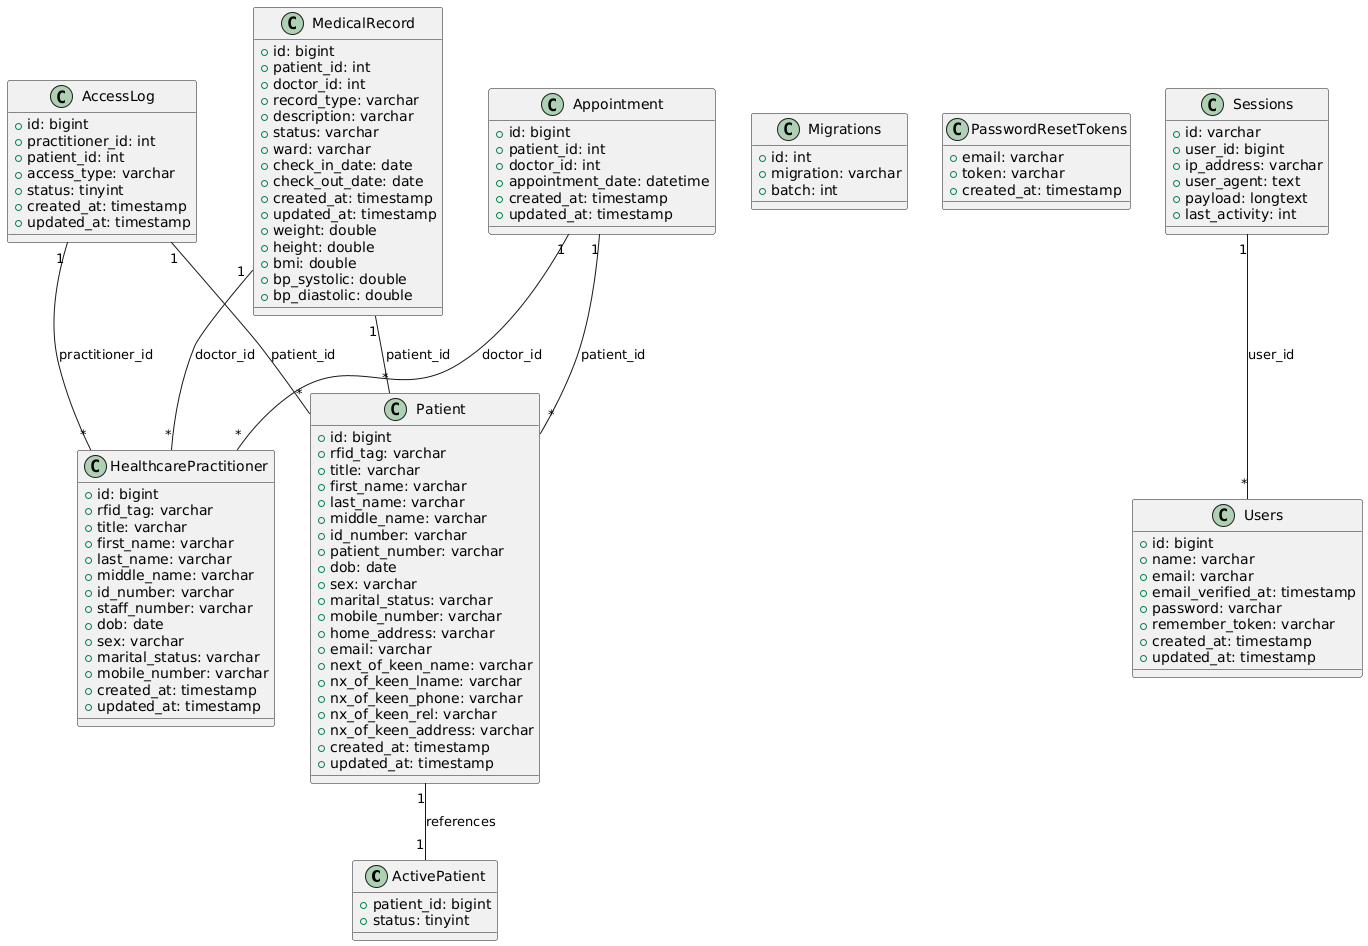

The diagram above was rendered by PlantUML. Its source (embedded in the PNG):
@startuml
' Define Entities for Each Table

class ActivePatient {
  +patient_id: bigint
  +status: tinyint
}




class Migrations {
  +id: int
  +migration: varchar
  +batch: int
}

class PasswordResetTokens {
  +email: varchar
  +token: varchar
  +created_at: timestamp
}

class Sessions {
  +id: varchar
  +user_id: bigint
  +ip_address: varchar
  +user_agent: text
  +payload: longtext
  +last_activity: int
}

class AccessLog {
  +id: bigint
  +practitioner_id: int
  +patient_id: int
  +access_type: varchar
  +status: tinyint
  +created_at: timestamp
  +updated_at: timestamp
}

class Appointment {
  +id: bigint
  +patient_id: int
  +doctor_id: int
  +appointment_date: datetime
  +created_at: timestamp
  +updated_at: timestamp
}

class HealthcarePractitioner {
  +id: bigint
  +rfid_tag: varchar
  +title: varchar
  +first_name: varchar
  +last_name: varchar
  +middle_name: varchar
  +id_number: varchar
  +staff_number: varchar
  +dob: date
  +sex: varchar
  +marital_status: varchar
  +mobile_number: varchar
  +created_at: timestamp
  +updated_at: timestamp
}

class MedicalRecord {
  +id: bigint
  +patient_id: int
  +doctor_id: int
  +record_type: varchar
  +description: varchar
  +status: varchar
  +ward: varchar
  +check_in_date: date
  +check_out_date: date
  +created_at: timestamp
  +updated_at: timestamp
  +weight: double
  +height: double
  +bmi: double
  +bp_systolic: double
  +bp_diastolic: double
}

class Patient {
  +id: bigint
  +rfid_tag: varchar
  +title: varchar
  +first_name: varchar
  +last_name: varchar
  +middle_name: varchar
  +id_number: varchar
  +patient_number: varchar
  +dob: date
  +sex: varchar
  +marital_status: varchar
  +mobile_number: varchar
  +home_address: varchar
  +email: varchar
  +next_of_keen_name: varchar
  +nx_of_keen_lname: varchar
  +nx_of_keen_phone: varchar
  +nx_of_keen_rel: varchar
  +nx_of_keen_address: varchar
  +created_at: timestamp
  +updated_at: timestamp
}

class Users {
  +id: bigint
  +name: varchar
  +email: varchar
  +email_verified_at: timestamp
  +password: varchar
  +remember_token: varchar
  +created_at: timestamp
  +updated_at: timestamp
}

' Define Relationships

Patient "1" -- "1" ActivePatient : references
AccessLog "1" -- "*" HealthcarePractitioner : practitioner_id
AccessLog "1" -- "*" Patient : patient_id
Appointment "1" -- "*" Patient : patient_id
Appointment "1" -- "*" HealthcarePractitioner : doctor_id
MedicalRecord "1" -- "*" Patient : patient_id
MedicalRecord "1" -- "*" HealthcarePractitioner : doctor_id
Sessions "1" -- "*" Users : user_id
@enduml